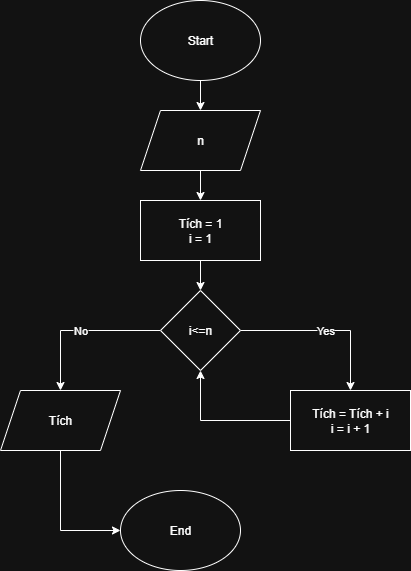

The diagram above was exported from draw.io. Its source (the exported page's mxGraphModel, read from the mxfile embedded in the PNG):
<mxGraphModel dx="786" dy="5178" grid="1" gridSize="10" guides="1" tooltips="1" connect="1" arrows="1" fold="1" page="1" pageScale="1" pageWidth="3300" pageHeight="4681" math="0" shadow="0">
  <root>
    <mxCell id="0" />
    <mxCell id="1" parent="0" />
    <mxCell id="QzHogAK5jJOJZC7at4mx-1" value="" style="edgeStyle=orthogonalEdgeStyle;rounded=0;orthogonalLoop=1;jettySize=auto;html=1;" edge="1" parent="1" source="QzHogAK5jJOJZC7at4mx-2" target="QzHogAK5jJOJZC7at4mx-4">
      <mxGeometry relative="1" as="geometry" />
    </mxCell>
    <mxCell id="QzHogAK5jJOJZC7at4mx-2" value="Start" style="ellipse;whiteSpace=wrap;html=1;" vertex="1" parent="1">
      <mxGeometry x="310" y="-20" width="120" height="80" as="geometry" />
    </mxCell>
    <mxCell id="QzHogAK5jJOJZC7at4mx-3" value="" style="edgeStyle=orthogonalEdgeStyle;rounded=0;orthogonalLoop=1;jettySize=auto;html=1;" edge="1" parent="1" source="QzHogAK5jJOJZC7at4mx-4" target="QzHogAK5jJOJZC7at4mx-6">
      <mxGeometry relative="1" as="geometry" />
    </mxCell>
    <mxCell id="QzHogAK5jJOJZC7at4mx-4" value="n" style="shape=parallelogram;perimeter=parallelogramPerimeter;whiteSpace=wrap;html=1;fixedSize=1;" vertex="1" parent="1">
      <mxGeometry x="310" y="90" width="120" height="60" as="geometry" />
    </mxCell>
    <mxCell id="QzHogAK5jJOJZC7at4mx-5" style="edgeStyle=orthogonalEdgeStyle;rounded=0;orthogonalLoop=1;jettySize=auto;html=1;" edge="1" parent="1" source="QzHogAK5jJOJZC7at4mx-6" target="QzHogAK5jJOJZC7at4mx-9">
      <mxGeometry relative="1" as="geometry" />
    </mxCell>
    <mxCell id="QzHogAK5jJOJZC7at4mx-6" value="Tích = 1&lt;div&gt;i = 1&lt;/div&gt;" style="whiteSpace=wrap;html=1;" vertex="1" parent="1">
      <mxGeometry x="310" y="180" width="120" height="60" as="geometry" />
    </mxCell>
    <mxCell id="QzHogAK5jJOJZC7at4mx-7" value="Yes" style="edgeStyle=orthogonalEdgeStyle;rounded=0;orthogonalLoop=1;jettySize=auto;html=1;" edge="1" parent="1" source="QzHogAK5jJOJZC7at4mx-9" target="QzHogAK5jJOJZC7at4mx-11">
      <mxGeometry relative="1" as="geometry" />
    </mxCell>
    <mxCell id="QzHogAK5jJOJZC7at4mx-8" value="No" style="edgeStyle=orthogonalEdgeStyle;rounded=0;orthogonalLoop=1;jettySize=auto;html=1;entryX=0.5;entryY=0;entryDx=0;entryDy=0;" edge="1" parent="1" source="QzHogAK5jJOJZC7at4mx-9" target="QzHogAK5jJOJZC7at4mx-13">
      <mxGeometry relative="1" as="geometry" />
    </mxCell>
    <mxCell id="QzHogAK5jJOJZC7at4mx-9" value="i&amp;lt;=n" style="rhombus;whiteSpace=wrap;html=1;" vertex="1" parent="1">
      <mxGeometry x="330" y="270" width="80" height="80" as="geometry" />
    </mxCell>
    <mxCell id="QzHogAK5jJOJZC7at4mx-10" style="edgeStyle=orthogonalEdgeStyle;rounded=0;orthogonalLoop=1;jettySize=auto;html=1;entryX=0.5;entryY=1;entryDx=0;entryDy=0;" edge="1" parent="1" source="QzHogAK5jJOJZC7at4mx-11" target="QzHogAK5jJOJZC7at4mx-9">
      <mxGeometry relative="1" as="geometry" />
    </mxCell>
    <mxCell id="QzHogAK5jJOJZC7at4mx-11" value="Tích = Tích + i&lt;div&gt;i = i + 1&lt;/div&gt;" style="whiteSpace=wrap;html=1;" vertex="1" parent="1">
      <mxGeometry x="460" y="370" width="120" height="60" as="geometry" />
    </mxCell>
    <mxCell id="QzHogAK5jJOJZC7at4mx-12" style="edgeStyle=orthogonalEdgeStyle;rounded=0;orthogonalLoop=1;jettySize=auto;html=1;entryX=0;entryY=0.5;entryDx=0;entryDy=0;" edge="1" parent="1" source="QzHogAK5jJOJZC7at4mx-13" target="QzHogAK5jJOJZC7at4mx-14">
      <mxGeometry relative="1" as="geometry">
        <Array as="points">
          <mxPoint x="230" y="510" />
        </Array>
      </mxGeometry>
    </mxCell>
    <mxCell id="QzHogAK5jJOJZC7at4mx-13" value="Tích" style="shape=parallelogram;perimeter=parallelogramPerimeter;whiteSpace=wrap;html=1;fixedSize=1;" vertex="1" parent="1">
      <mxGeometry x="170" y="370" width="120" height="60" as="geometry" />
    </mxCell>
    <mxCell id="QzHogAK5jJOJZC7at4mx-14" value="End" style="ellipse;whiteSpace=wrap;html=1;" vertex="1" parent="1">
      <mxGeometry x="290" y="470" width="120" height="80" as="geometry" />
    </mxCell>
  </root>
</mxGraphModel>